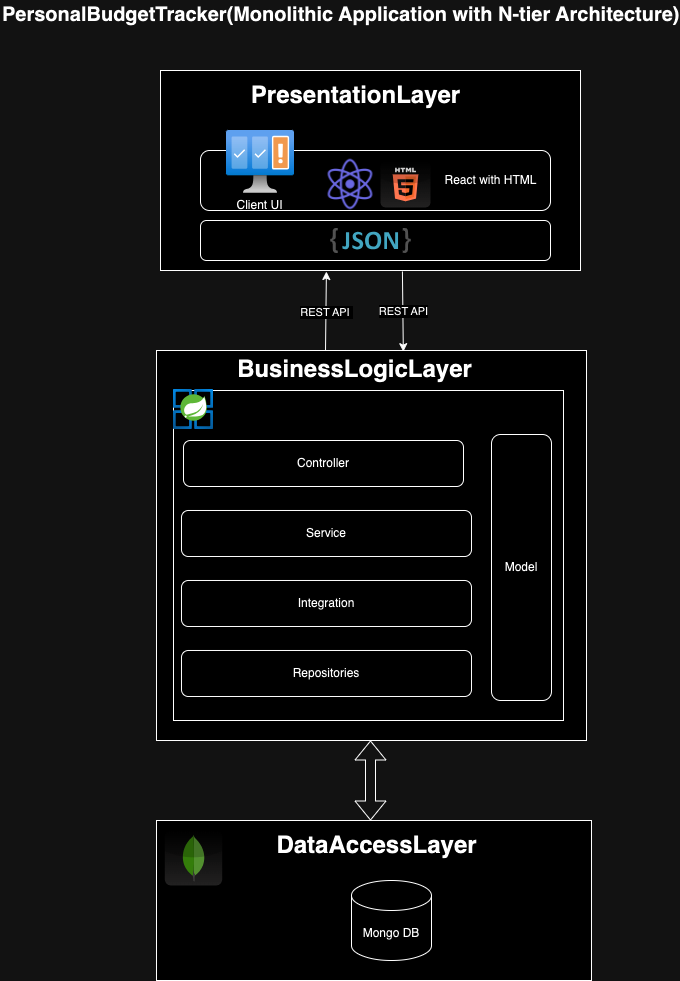

The diagram above was exported from draw.io. Its source (the exported page's mxGraphModel, read from the mxfile embedded in the PNG):
<mxGraphModel dx="954" dy="511" grid="1" gridSize="10" guides="1" tooltips="1" connect="1" arrows="1" fold="1" page="1" pageScale="1" pageWidth="1169" pageHeight="827" math="0" shadow="0">
  <root>
    <mxCell id="0" />
    <mxCell id="1" parent="0" />
    <mxCell id="mpq5AgpwV83IM184FDqD-40" value="PersonalBudgetTracker(Monolithic Application with N-tier Architecture)&lt;div&gt;&lt;br&gt;&lt;/div&gt;" style="text;html=1;resizable=1;points=[];autosize=0;align=left;verticalAlign=top;spacingTop=-4;fontSize=20;fontStyle=1" parent="1" vertex="1">
      <mxGeometry x="80" y="10" width="580" height="30" as="geometry" />
    </mxCell>
    <mxCell id="rp0XhpTtCMItJCDOhCMX-14" value="" style="endArrow=classic;html=1;rounded=0;entryX=0.395;entryY=1.005;entryDx=0;entryDy=0;entryPerimeter=0;exitX=0.393;exitY=0.003;exitDx=0;exitDy=0;exitPerimeter=0;" edge="1" parent="1" source="rp0XhpTtCMItJCDOhCMX-3">
      <mxGeometry relative="1" as="geometry">
        <mxPoint x="440" y="360" as="sourcePoint" />
        <mxPoint x="405.9000000000001" y="281" as="targetPoint" />
        <Array as="points" />
      </mxGeometry>
    </mxCell>
    <mxCell id="rp0XhpTtCMItJCDOhCMX-15" value="REST API&amp;nbsp;" style="edgeLabel;resizable=0;html=1;;align=center;verticalAlign=middle;" connectable="0" vertex="1" parent="rp0XhpTtCMItJCDOhCMX-14">
      <mxGeometry relative="1" as="geometry" />
    </mxCell>
    <mxCell id="rp0XhpTtCMItJCDOhCMX-16" value="&lt;div&gt;&lt;br&gt;&lt;/div&gt;" style="edgeLabel;html=1;align=center;verticalAlign=middle;resizable=0;points=[];" vertex="1" connectable="0" parent="rp0XhpTtCMItJCDOhCMX-14">
      <mxGeometry x="-0.1" y="1" relative="1" as="geometry">
        <mxPoint as="offset" />
      </mxGeometry>
    </mxCell>
    <mxCell id="rp0XhpTtCMItJCDOhCMX-17" value="" style="endArrow=classic;html=1;rounded=0;exitX=0.576;exitY=1.005;exitDx=0;exitDy=0;exitPerimeter=0;entryX=0.574;entryY=0.003;entryDx=0;entryDy=0;entryPerimeter=0;" edge="1" parent="1" target="rp0XhpTtCMItJCDOhCMX-3">
      <mxGeometry relative="1" as="geometry">
        <mxPoint x="481.9200000000001" y="281" as="sourcePoint" />
        <mxPoint x="555" y="360" as="targetPoint" />
      </mxGeometry>
    </mxCell>
    <mxCell id="rp0XhpTtCMItJCDOhCMX-18" value="REST API" style="edgeLabel;resizable=0;html=1;;align=center;verticalAlign=middle;" connectable="0" vertex="1" parent="rp0XhpTtCMItJCDOhCMX-17">
      <mxGeometry relative="1" as="geometry" />
    </mxCell>
    <mxCell id="rp0XhpTtCMItJCDOhCMX-44" value="SpringBoot" style="text;html=1;align=center;verticalAlign=middle;resizable=0;points=[];autosize=1;strokeColor=none;fillColor=none;" vertex="1" parent="1">
      <mxGeometry x="290" y="399" width="80" height="30" as="geometry" />
    </mxCell>
    <mxCell id="rp0XhpTtCMItJCDOhCMX-50" value="" style="shape=flexArrow;endArrow=classic;startArrow=classic;html=1;rounded=0;" edge="1" parent="1">
      <mxGeometry width="100" height="100" relative="1" as="geometry">
        <mxPoint x="450" y="830" as="sourcePoint" />
        <mxPoint x="450" y="750" as="targetPoint" />
      </mxGeometry>
    </mxCell>
    <mxCell id="rp0XhpTtCMItJCDOhCMX-54" value="" style="group" vertex="1" connectable="0" parent="1">
      <mxGeometry x="236" y="344" width="435" height="646" as="geometry" />
    </mxCell>
    <mxCell id="rp0XhpTtCMItJCDOhCMX-2" value="" style="rounded=0;whiteSpace=wrap;html=1;" vertex="1" parent="rp0XhpTtCMItJCDOhCMX-54">
      <mxGeometry y="486" width="435" height="160" as="geometry" />
    </mxCell>
    <mxCell id="rp0XhpTtCMItJCDOhCMX-47" value="&lt;h1&gt;DataAccessLayer&lt;/h1&gt;" style="text;html=1;align=center;verticalAlign=middle;resizable=0;points=[];autosize=1;strokeColor=none;fillColor=none;" vertex="1" parent="rp0XhpTtCMItJCDOhCMX-54">
      <mxGeometry x="110" y="476" width="220" height="70" as="geometry" />
    </mxCell>
    <mxCell id="rp0XhpTtCMItJCDOhCMX-49" value="Mongo DB" style="shape=cylinder3;whiteSpace=wrap;html=1;boundedLbl=1;backgroundOutline=1;size=15;" vertex="1" parent="rp0XhpTtCMItJCDOhCMX-54">
      <mxGeometry x="195" y="546" width="80" height="80" as="geometry" />
    </mxCell>
    <mxCell id="rp0XhpTtCMItJCDOhCMX-48" value="" style="dashed=0;outlineConnect=0;html=1;align=center;labelPosition=center;verticalLabelPosition=bottom;verticalAlign=top;shape=mxgraph.webicons.mongodb;gradientColor=#DFDEDE" vertex="1" parent="rp0XhpTtCMItJCDOhCMX-54">
      <mxGeometry x="8.300000000000011" y="496" width="57.4" height="55" as="geometry" />
    </mxCell>
    <mxCell id="rp0XhpTtCMItJCDOhCMX-53" value="" style="group" vertex="1" connectable="0" parent="rp0XhpTtCMItJCDOhCMX-54">
      <mxGeometry width="430" height="406" as="geometry" />
    </mxCell>
    <mxCell id="rp0XhpTtCMItJCDOhCMX-3" value="" style="rounded=0;whiteSpace=wrap;html=1;" vertex="1" parent="rp0XhpTtCMItJCDOhCMX-53">
      <mxGeometry y="16" width="430" height="390" as="geometry" />
    </mxCell>
    <mxCell id="rp0XhpTtCMItJCDOhCMX-24" value="&lt;h1&gt;&lt;span style=&quot;text-wrap: wrap;&quot;&gt;BusinessLogicLayer&lt;/span&gt;&lt;/h1&gt;" style="text;html=1;align=center;verticalAlign=middle;resizable=1;points=[];autosize=1;strokeColor=none;fillColor=none;rotation=0;textDirection=ltr;spacingRight=5;flipH=1;" vertex="1" parent="rp0XhpTtCMItJCDOhCMX-53">
      <mxGeometry x="70" width="260" height="70" as="geometry" />
    </mxCell>
    <mxCell id="rp0XhpTtCMItJCDOhCMX-43" value="" style="rounded=0;whiteSpace=wrap;html=1;" vertex="1" parent="rp0XhpTtCMItJCDOhCMX-53">
      <mxGeometry x="17" y="56" width="390" height="330" as="geometry" />
    </mxCell>
    <mxCell id="rp0XhpTtCMItJCDOhCMX-37" value="Controller" style="rounded=1;whiteSpace=wrap;html=1;" vertex="1" parent="rp0XhpTtCMItJCDOhCMX-53">
      <mxGeometry x="27" y="106" width="280" height="46" as="geometry" />
    </mxCell>
    <mxCell id="rp0XhpTtCMItJCDOhCMX-38" value="Service" style="rounded=1;whiteSpace=wrap;html=1;" vertex="1" parent="rp0XhpTtCMItJCDOhCMX-53">
      <mxGeometry x="25" y="176" width="290" height="46" as="geometry" />
    </mxCell>
    <mxCell id="rp0XhpTtCMItJCDOhCMX-39" value="Repositories" style="rounded=1;whiteSpace=wrap;html=1;" vertex="1" parent="rp0XhpTtCMItJCDOhCMX-53">
      <mxGeometry x="25" y="316" width="290" height="46" as="geometry" />
    </mxCell>
    <mxCell id="rp0XhpTtCMItJCDOhCMX-41" value="Model" style="rounded=1;whiteSpace=wrap;html=1;direction=south;" vertex="1" parent="rp0XhpTtCMItJCDOhCMX-53">
      <mxGeometry x="335" y="100" width="60" height="266" as="geometry" />
    </mxCell>
    <mxCell id="rp0XhpTtCMItJCDOhCMX-45" value="" style="image;aspect=fixed;html=1;points=[];align=center;fontSize=12;image=img/lib/azure2/compute/Azure_Spring_Cloud.svg;" vertex="1" parent="rp0XhpTtCMItJCDOhCMX-53">
      <mxGeometry x="17" y="55" width="40" height="40" as="geometry" />
    </mxCell>
    <mxCell id="rp0XhpTtCMItJCDOhCMX-69" value="Integration" style="rounded=1;whiteSpace=wrap;html=1;" vertex="1" parent="rp0XhpTtCMItJCDOhCMX-53">
      <mxGeometry x="25" y="246" width="290" height="46" as="geometry" />
    </mxCell>
    <mxCell id="rp0XhpTtCMItJCDOhCMX-56" value="" style="group" vertex="1" connectable="0" parent="1">
      <mxGeometry x="240" y="70" width="420" height="210" as="geometry" />
    </mxCell>
    <mxCell id="rp0XhpTtCMItJCDOhCMX-57" value="&lt;h1 style=&quot;padding-top: 0px; padding-bottom: 0px;&quot;&gt;&lt;br&gt;&lt;/h1&gt;" style="rounded=0;whiteSpace=wrap;html=1;align=left;" vertex="1" parent="rp0XhpTtCMItJCDOhCMX-56">
      <mxGeometry y="10" width="420" height="200" as="geometry" />
    </mxCell>
    <mxCell id="rp0XhpTtCMItJCDOhCMX-58" value="&lt;h1&gt;PresentationLayer&lt;/h1&gt;" style="text;html=1;align=center;verticalAlign=middle;resizable=0;points=[];autosize=1;" vertex="1" parent="rp0XhpTtCMItJCDOhCMX-56">
      <mxGeometry x="80" width="230" height="70" as="geometry" />
    </mxCell>
    <mxCell id="rp0XhpTtCMItJCDOhCMX-59" value="" style="group" vertex="1" connectable="0" parent="rp0XhpTtCMItJCDOhCMX-56">
      <mxGeometry x="40" y="70" width="350" height="108" as="geometry" />
    </mxCell>
    <mxCell id="rp0XhpTtCMItJCDOhCMX-60" value="" style="rounded=1;whiteSpace=wrap;html=1;" vertex="1" parent="rp0XhpTtCMItJCDOhCMX-59">
      <mxGeometry y="20" width="350" height="60" as="geometry" />
    </mxCell>
    <mxCell id="rp0XhpTtCMItJCDOhCMX-61" value="" style="image;aspect=fixed;html=1;points=[];align=center;fontSize=12;image=img/lib/azure2/ai_machine_learning/Content_Moderators.svg;" vertex="1" parent="rp0XhpTtCMItJCDOhCMX-59">
      <mxGeometry x="26" width="68" height="62.8" as="geometry" />
    </mxCell>
    <mxCell id="rp0XhpTtCMItJCDOhCMX-62" value="&lt;p&gt;Client UI&lt;/p&gt;" style="text;html=1;align=center;verticalAlign=middle;resizable=0;points=[];autosize=1;" vertex="1" parent="rp0XhpTtCMItJCDOhCMX-59">
      <mxGeometry x="24" y="50" width="70" height="50" as="geometry" />
    </mxCell>
    <mxCell id="rp0XhpTtCMItJCDOhCMX-63" value="React with HTML" style="text;html=1;align=center;verticalAlign=middle;resizable=0;points=[];autosize=1;" vertex="1" parent="rp0XhpTtCMItJCDOhCMX-59">
      <mxGeometry x="230" y="35" width="120" height="30" as="geometry" />
    </mxCell>
    <mxCell id="rp0XhpTtCMItJCDOhCMX-64" value="" style="shape=image;html=1;verticalAlign=top;verticalLabelPosition=bottom;labelBackgroundColor=#ffffff;imageAspect=0;aspect=fixed;image=https://cdn1.iconfinder.com/data/icons/unicons-line-vol-5/24/react-128.png" vertex="1" parent="rp0XhpTtCMItJCDOhCMX-59">
      <mxGeometry x="120" y="24" width="60" height="60" as="geometry" />
    </mxCell>
    <mxCell id="rp0XhpTtCMItJCDOhCMX-65" value="" style="dashed=0;outlineConnect=0;html=1;align=center;labelPosition=center;verticalLabelPosition=bottom;verticalAlign=top;shape=mxgraph.webicons.html5;gradientColor=#DFDEDE" vertex="1" parent="rp0XhpTtCMItJCDOhCMX-59">
      <mxGeometry x="180" y="31" width="50" height="46" as="geometry" />
    </mxCell>
    <mxCell id="rp0XhpTtCMItJCDOhCMX-66" value="" style="rounded=1;whiteSpace=wrap;html=1;" vertex="1" parent="rp0XhpTtCMItJCDOhCMX-56">
      <mxGeometry x="40" y="160" width="350" height="40" as="geometry" />
    </mxCell>
    <mxCell id="rp0XhpTtCMItJCDOhCMX-67" style="edgeStyle=orthogonalEdgeStyle;rounded=0;orthogonalLoop=1;jettySize=auto;html=1;exitX=0.5;exitY=1;exitDx=0;exitDy=0;" edge="1" parent="rp0XhpTtCMItJCDOhCMX-56" source="rp0XhpTtCMItJCDOhCMX-57" target="rp0XhpTtCMItJCDOhCMX-57">
      <mxGeometry relative="1" as="geometry" />
    </mxCell>
    <mxCell id="rp0XhpTtCMItJCDOhCMX-68" value="" style="dashed=0;outlineConnect=0;html=1;align=center;labelPosition=center;verticalLabelPosition=bottom;verticalAlign=top;shape=mxgraph.weblogos.json_2" vertex="1" parent="rp0XhpTtCMItJCDOhCMX-56">
      <mxGeometry x="169.8" y="167.4" width="80.4" height="25.200000000000003" as="geometry" />
    </mxCell>
  </root>
</mxGraphModel>